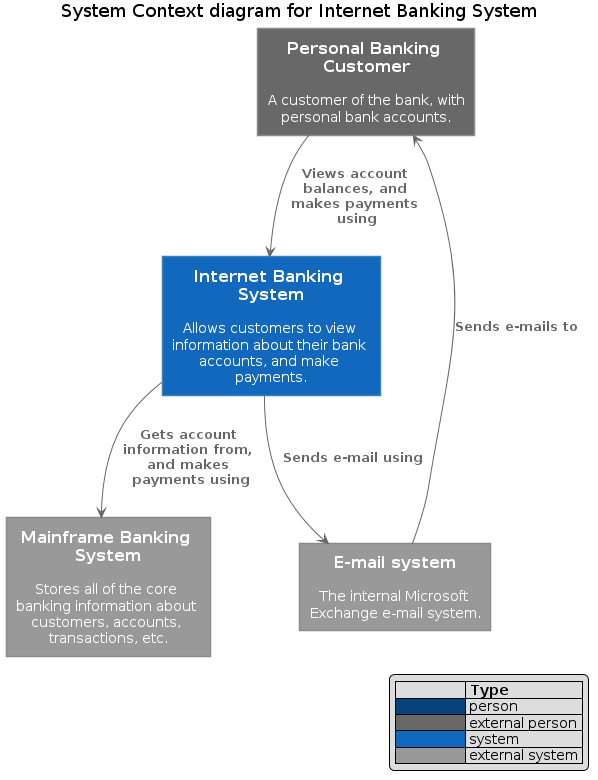

The diagram above was rendered by PlantUML. Its source (embedded in the PNG):
@startuml "C4 System Context - Internet Banking System"






skinparam defaultTextAlignment center

skinparam wrapWidth 200
skinparam maxMessageSize 150

skinparam rectangle {
    StereotypeFontSize 12
    shadowing false
}

skinparam database {
    StereotypeFontSize 12
    shadowing false
}

skinparam Arrow {
    Color #666666
    FontColor #666666
    FontSize 12
}

skinparam rectangle<<boundary>> {
    Shadowing false
    StereotypeFontSize 0
    FontColor #444444
    BorderColor #444444
    BorderStyle dashed
}






















skinparam rectangle<<person>> {
    StereotypeFontColor #FFFFFF
    FontColor #FFFFFF
    BackgroundColor #08427B
    BorderColor #073B6F
}

skinparam rectangle<<external_person>> {
    StereotypeFontColor #FFFFFF
    FontColor #FFFFFF
    BackgroundColor #686868
    BorderColor #8A8A8A
}

skinparam rectangle<<system>> {
    StereotypeFontColor #FFFFFF
    FontColor #FFFFFF
    BackgroundColor #1168BD
    BorderColor #3C7FC0
}

skinparam rectangle<<external_system>> {
    StereotypeFontColor #FFFFFF
    FontColor #FFFFFF
    BackgroundColor #999999
    BorderColor #8A8A8A
}

skinparam database<<system>> {
    StereotypeFontColor #FFFFFF
    FontColor #FFFFFF
    BackgroundColor #1168BD
    BorderColor #3C7FC0
}

skinparam database<<external_system>> {
    StereotypeFontColor #FFFFFF
    FontColor #FFFFFF
    BackgroundColor #999999
    BorderColor #8A8A8A
}












hide stereotype
legend right
|=              |= Type |
|<#08427B>      | person |
|<#686868>      | external person |
|<#1168BD>   | system |
|<#999999>      | external system |
endlegend

title System Context diagram for Internet Banking System

rectangle "==Personal Banking Customer\n\n A customer of the bank, with personal bank accounts." <<external_person>> as personal_banking_customer

rectangle "==Internet Banking System\n\n Allows customers to view information about their bank accounts, and make payments." <<system>> as internet_banking_system

rectangle "==E-mail system\n\n The internal Microsoft Exchange e-mail system." <<external_system>> as email_system
rectangle "==Mainframe Banking System\n\n Stores all of the core banking information about customers, accounts, transactions, etc." <<external_system>> as mainframe_banking_system

personal_banking_customer --> internet_banking_system : "===Views account balances, and makes payments using"    
internet_banking_system --> mainframe_banking_system : "===Gets account information from, and makes payments using"
internet_banking_system --> email_system : "===Sends e-mail using"
email_system --> personal_banking_customer : "===Sends e-mails to"

@enduml